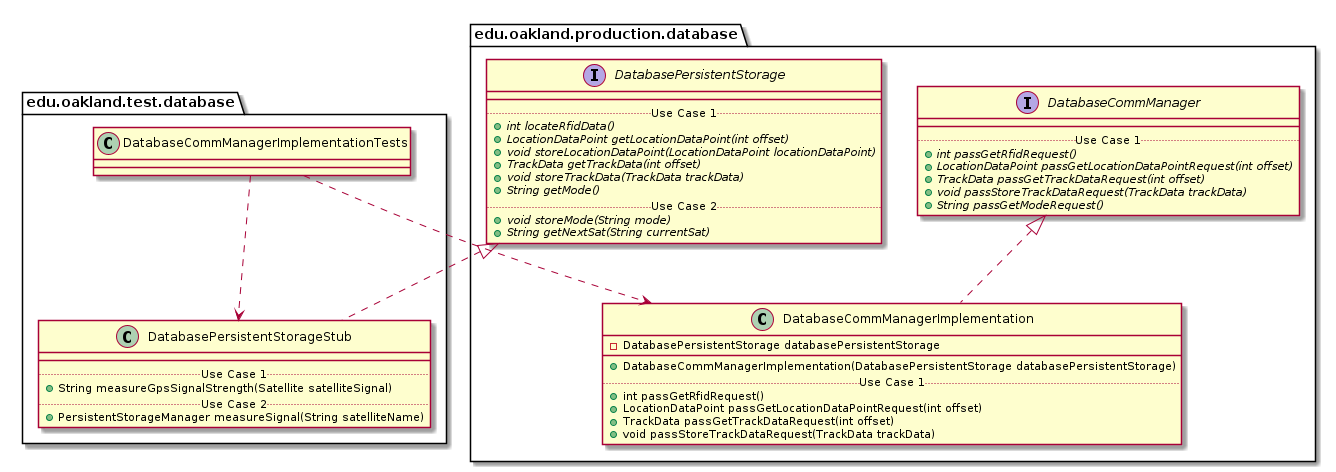

The diagram above was rendered by PlantUML. Its source (embedded in the PNG):
@startuml DatabaseCommManagerImplementationTests_Closure


package edu.oakland.test.database {
    class DatabaseCommManagerImplementationTests {

    }
}




package edu.oakland.test.database {
    class DatabasePersistentStorageStub {
        __
        .. Use Case 1 ..
        + String measureGpsSignalStrength(Satellite satelliteSignal)
        .. Use Case 2 ..
        + PersistentStorageManager measureSignal(String satelliteName)
    }
}




package edu.oakland.production.database {
    interface DatabasePersistentStorage {
        __
        .. Use Case 1 ..
        {abstract} + int locateRfidData()
        {abstract} + LocationDataPoint getLocationDataPoint(int offset)
        {abstract} + void storeLocationDataPoint(LocationDataPoint locationDataPoint)
        {abstract} + TrackData getTrackData(int offset)
        {abstract} + void storeTrackData(TrackData trackData)
        {abstract} + String getMode()
        .. Use Case 2 ..
        {abstract} + void storeMode(String mode)
        {abstract} + String getNextSat(String currentSat)
    }
}






DatabasePersistentStorageStub .up.|> DatabasePersistentStorage



DatabaseCommManagerImplementationTests ..> DatabasePersistentStorageStub



package edu.oakland.production.database {
    class DatabaseCommManagerImplementation {
        - DatabasePersistentStorage databasePersistentStorage
        __
        + DatabaseCommManagerImplementation(DatabasePersistentStorage databasePersistentStorage)
        .. Use Case 1 ..
        + int passGetRfidRequest()
        + LocationDataPoint passGetLocationDataPointRequest(int offset)
        + TrackData passGetTrackDataRequest(int offset)
        + void passStoreTrackDataRequest(TrackData trackData)
    }
}




package edu.oakland.production.database {
    interface DatabaseCommManager {
        __
        .. Use Case 1 ..
        {abstract} + int passGetRfidRequest()
        {abstract} + LocationDataPoint passGetLocationDataPointRequest(int offset)
        {abstract} + TrackData passGetTrackDataRequest(int offset)
        {abstract} + void passStoreTrackDataRequest(TrackData trackData)
        {abstract} + String passGetModeRequest()
    }
}






DatabaseCommManagerImplementation .up.|> DatabaseCommManager





DatabaseCommManagerImplementationTests ..> DatabaseCommManagerImplementation



@enduml